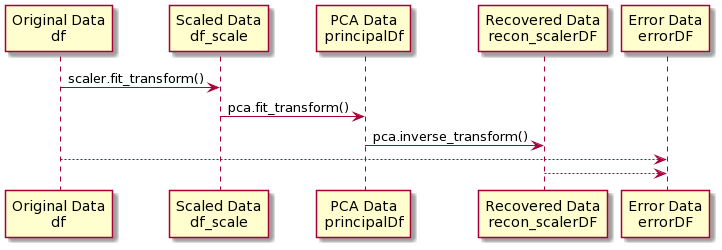

The diagram above was rendered by PlantUML. Its source (embedded in the PNG):
@startuml
participant "Original Data\ndf" as df
participant "Scaled Data\ndf_scale" as df_scale
participant "PCA Data\nprincipalDf" as principalDf
participant "Recovered Data\nrecon_scalerDF" as recon_scalerDF
participant "Error Data\nerrorDF" as errorDF

df -> df_scale: scaler.fit_transform()
df_scale -> principalDf: pca.fit_transform()
principalDf -> recon_scalerDF: pca.inverse_transform()
df --> errorDF
recon_scalerDF --> errorDF
@enduml